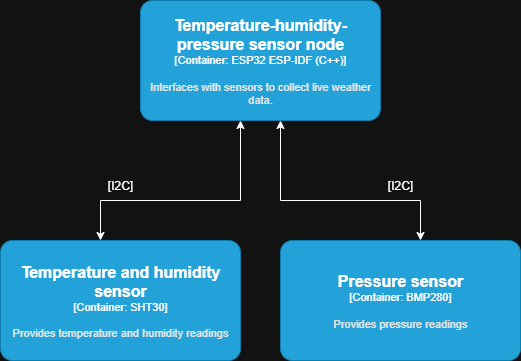

The diagram above was exported from draw.io. Its source (the exported page's mxGraphModel, read from the mxfile embedded in the PNG):
<mxGraphModel dx="1426" dy="841" grid="1" gridSize="10" guides="1" tooltips="1" connect="1" arrows="1" fold="1" page="1" pageScale="1" pageWidth="850" pageHeight="1100" math="0" shadow="0">
  <root>
    <mxCell id="0" />
    <mxCell id="1" parent="0" />
    <object placeholders="1" c4Name="Temperature-humidity-pressure sensor node" c4Type="Container" c4Technology="ESP32 ESP-IDF (C++)" c4Description="Interfaces with sensors to collect live weather data." label="&lt;font style=&quot;font-size: 16px&quot;&gt;&lt;b&gt;%c4Name%&lt;/b&gt;&lt;/font&gt;&lt;div&gt;[%c4Type%: %c4Technology%]&lt;/div&gt;&lt;br&gt;&lt;div&gt;&lt;font style=&quot;font-size: 11px&quot;&gt;&lt;font color=&quot;#E6E6E6&quot;&gt;%c4Description%&lt;/font&gt;&lt;/div&gt;" id="Ce21dnz3Mv-GZuAbE9eC-1">
      <mxCell style="rounded=1;whiteSpace=wrap;html=1;fontSize=11;labelBackgroundColor=none;fillColor=#23A2D9;fontColor=#ffffff;align=center;arcSize=10;strokeColor=#0E7DAD;metaEdit=1;resizable=0;points=[[0.25,0,0],[0.5,0,0],[0.75,0,0],[1,0.25,0],[1,0.5,0],[1,0.75,0],[0.75,1,0],[0.5,1,0],[0.25,1,0],[0,0.75,0],[0,0.5,0],[0,0.25,0]];" parent="1" vertex="1">
        <mxGeometry x="180" y="40" width="240" height="120" as="geometry" />
      </mxCell>
    </object>
    <object placeholders="1" c4Name="Temperature and humidity sensor" c4Type="Container" c4Technology="SHT30" c4Description="Provides temperature and humidity readings" label="&lt;font style=&quot;font-size: 16px&quot;&gt;&lt;b&gt;%c4Name%&lt;/b&gt;&lt;/font&gt;&lt;div&gt;[%c4Type%: %c4Technology%]&lt;/div&gt;&lt;br&gt;&lt;div&gt;&lt;font style=&quot;font-size: 11px&quot;&gt;&lt;font color=&quot;#E6E6E6&quot;&gt;%c4Description%&lt;/font&gt;&lt;/div&gt;" id="Ce21dnz3Mv-GZuAbE9eC-2">
      <mxCell style="rounded=1;whiteSpace=wrap;html=1;fontSize=11;labelBackgroundColor=none;fillColor=#23A2D9;fontColor=#ffffff;align=center;arcSize=10;strokeColor=#0E7DAD;metaEdit=1;resizable=0;points=[[0.25,0,0],[0.5,0,0],[0.75,0,0],[1,0.25,0],[1,0.5,0],[1,0.75,0],[0.75,1,0],[0.5,1,0],[0.25,1,0],[0,0.75,0],[0,0.5,0],[0,0.25,0]];" parent="1" vertex="1">
        <mxGeometry x="40" y="280" width="240" height="120" as="geometry" />
      </mxCell>
    </object>
    <mxCell id="Ce21dnz3Mv-GZuAbE9eC-3" value="" style="endArrow=classic;startArrow=classic;html=1;rounded=0;entryX=0.5;entryY=1;entryDx=0;entryDy=0;entryPerimeter=0;exitX=0.5;exitY=0;exitDx=0;exitDy=0;exitPerimeter=0;" parent="1" edge="1">
      <mxGeometry width="50" height="50" relative="1" as="geometry">
        <mxPoint x="140" y="280" as="sourcePoint" />
        <mxPoint x="280" y="160" as="targetPoint" />
        <Array as="points">
          <mxPoint x="140" y="240" />
          <mxPoint x="280" y="240" />
        </Array>
      </mxGeometry>
    </mxCell>
    <mxCell id="Ce21dnz3Mv-GZuAbE9eC-4" value="[I2C]" style="text;html=1;align=center;verticalAlign=middle;whiteSpace=wrap;rounded=0;" parent="1" vertex="1">
      <mxGeometry x="130" y="210" width="60" height="30" as="geometry" />
    </mxCell>
    <object placeholders="1" c4Name="Pressure sensor" c4Type="Container" c4Technology="BMP280" c4Description="Provides pressure readings" label="&lt;font style=&quot;font-size: 16px&quot;&gt;&lt;b&gt;%c4Name%&lt;/b&gt;&lt;/font&gt;&lt;div&gt;[%c4Type%: %c4Technology%]&lt;/div&gt;&lt;br&gt;&lt;div&gt;&lt;font style=&quot;font-size: 11px&quot;&gt;&lt;font color=&quot;#E6E6E6&quot;&gt;%c4Description%&lt;/font&gt;&lt;/div&gt;" id="q3ViEuOdTAWRxhur2AOS-1">
      <mxCell style="rounded=1;whiteSpace=wrap;html=1;fontSize=11;labelBackgroundColor=none;fillColor=#23A2D9;fontColor=#ffffff;align=center;arcSize=10;strokeColor=#0E7DAD;metaEdit=1;resizable=0;points=[[0.25,0,0],[0.5,0,0],[0.75,0,0],[1,0.25,0],[1,0.5,0],[1,0.75,0],[0.75,1,0],[0.5,1,0],[0.25,1,0],[0,0.75,0],[0,0.5,0],[0,0.25,0]];" vertex="1" parent="1">
        <mxGeometry x="320" y="280" width="240" height="120" as="geometry" />
      </mxCell>
    </object>
    <mxCell id="q3ViEuOdTAWRxhur2AOS-2" value="" style="endArrow=classic;startArrow=classic;html=1;rounded=0;entryX=0.5;entryY=0;entryDx=0;entryDy=0;entryPerimeter=0;" edge="1" parent="1">
      <mxGeometry width="50" height="50" relative="1" as="geometry">
        <mxPoint x="320" y="160" as="sourcePoint" />
        <mxPoint x="460" y="280" as="targetPoint" />
        <Array as="points">
          <mxPoint x="320" y="240" />
          <mxPoint x="460" y="240" />
        </Array>
      </mxGeometry>
    </mxCell>
    <mxCell id="q3ViEuOdTAWRxhur2AOS-3" value="[I2C]" style="text;html=1;align=center;verticalAlign=middle;whiteSpace=wrap;rounded=0;" vertex="1" parent="1">
      <mxGeometry x="410" y="210" width="60" height="30" as="geometry" />
    </mxCell>
  </root>
</mxGraphModel>